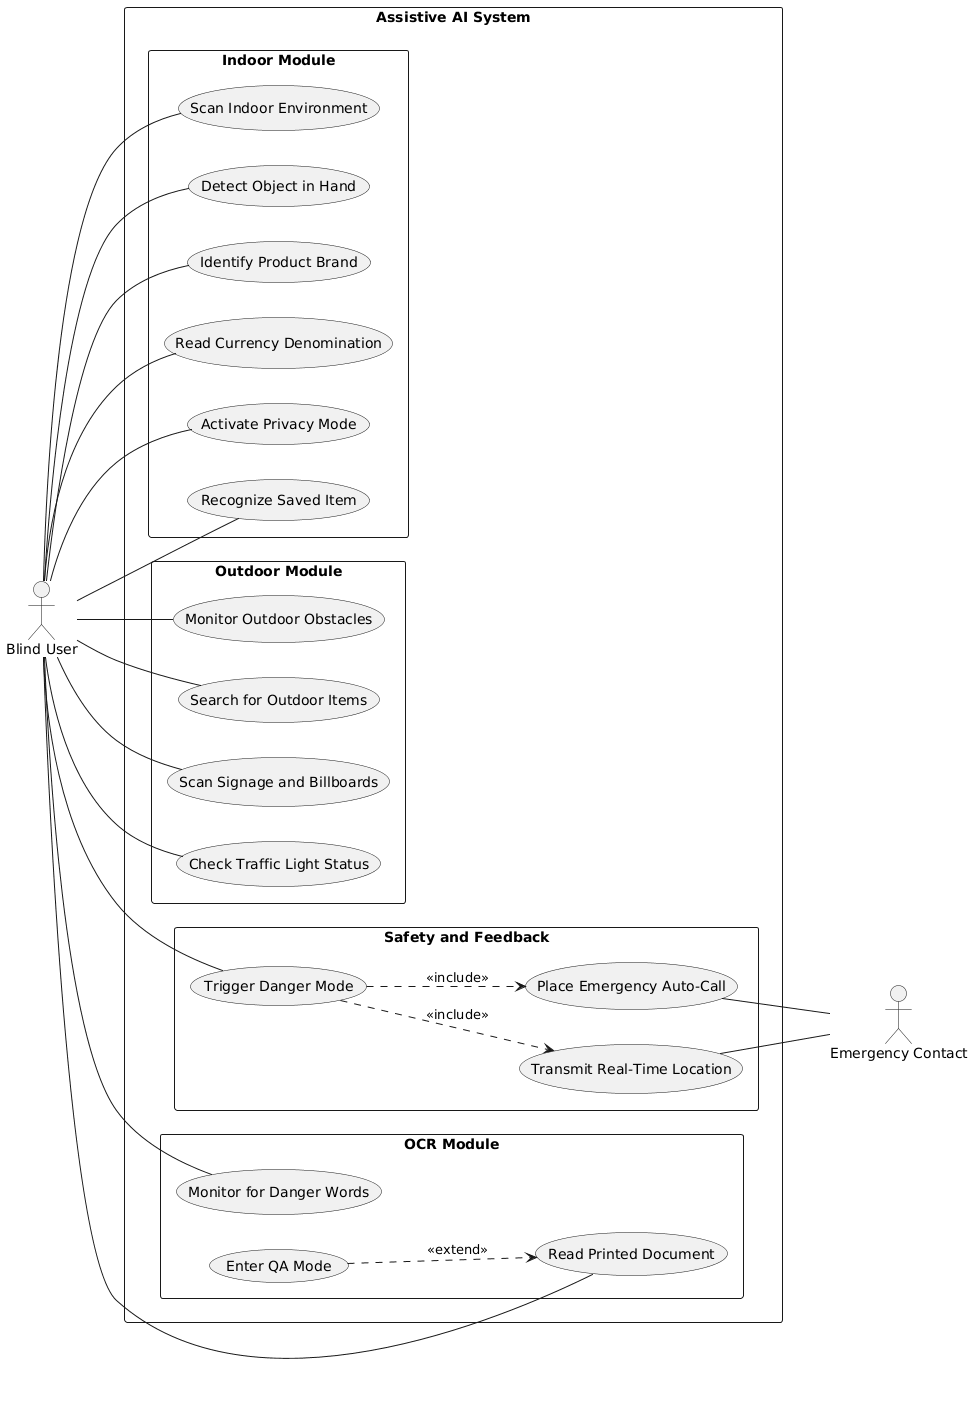

The diagram above was rendered by PlantUML. Its source (embedded in the PNG):
@startuml
left to right direction

actor "Blind User" as User
actor "Emergency Contact" as Contact

rectangle "Assistive AI System" {

  rectangle "Indoor Module" {
    (Scan Indoor Environment) as UC1
    (Detect Object in Hand) as UC2
    (Identify Product Brand) as UC3
    (Read Currency Denomination) as UC4
    (Activate Privacy Mode) as UC5
    (Recognize Saved Item) as UC6
  }

  rectangle "Outdoor Module" {
    (Monitor Outdoor Obstacles) as UC7
    (Search for Outdoor Items) as UC8
    (Scan Signage and Billboards) as UC9
    (Check Traffic Light Status) as UC10
  }

  rectangle "OCR Module" {
    (Read Printed Document) as UC11
    (Enter QA Mode) as UC12
    (Monitor for Danger Words) as UC13
  }

  rectangle "Safety and Feedback" {
    (Trigger Danger Mode) as UC14
    (Place Emergency Auto-Call) as UC15
    (Transmit Real-Time Location) as UC17
  }
}

' User interactions
User -- UC1
User -- UC2
User -- UC3
User -- UC4
User -- UC5
User -- UC6

User -- UC7
User -- UC8
User -- UC9
User -- UC10

User -- UC11
User -- UC13
User -- UC14

' UML relationships
UC12 ..> UC11 : <<extend>>

UC14 ..> UC15 : <<include>>
UC14 ..> UC17 : <<include>>

' External communication
UC15 -- Contact
UC17 -- Contact
@enduml